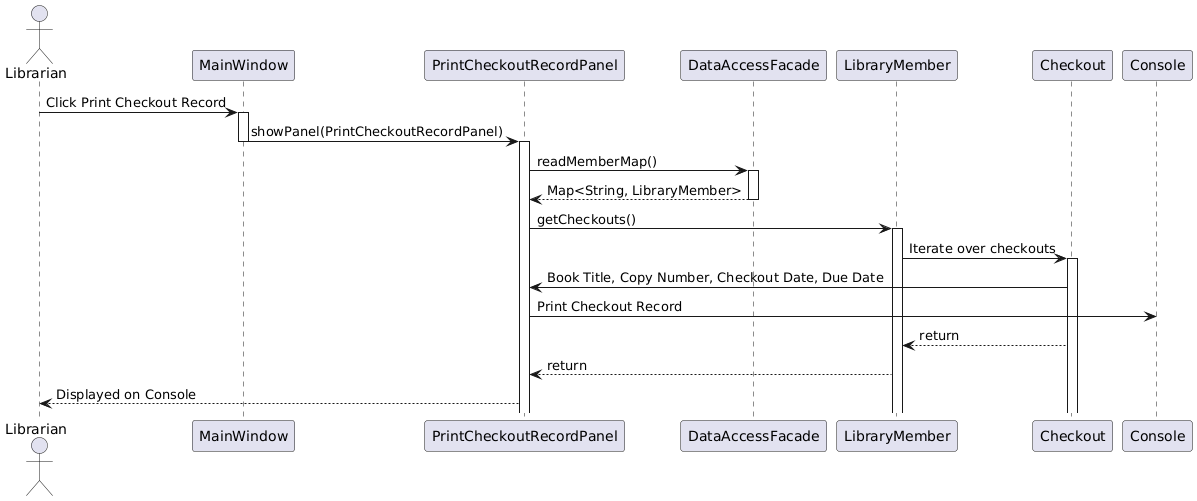

The diagram above was rendered by PlantUML. Its source (embedded in the PNG):
@startuml
actor Librarian
participant "MainWindow" as MW
participant "PrintCheckoutRecordPanel" as PCRP
participant "DataAccessFacade" as DAF
participant "LibraryMember" as LM
participant "Checkout" as CO

Librarian -> MW: Click Print Checkout Record
activate MW
MW -> PCRP: showPanel(PrintCheckoutRecordPanel)
deactivate MW
activate PCRP

PCRP -> DAF: readMemberMap()
activate DAF
DAF --> PCRP: Map<String, LibraryMember>
deactivate DAF

PCRP -> LM: getCheckouts()
activate LM
LM -> CO: Iterate over checkouts
activate CO
CO -> PCRP: Book Title, Copy Number, Checkout Date, Due Date

PCRP -> Console: Print Checkout Record

CO --> LM: return
LM --> PCRP: return

PCRP --> Librarian: Displayed on Console
@enduml